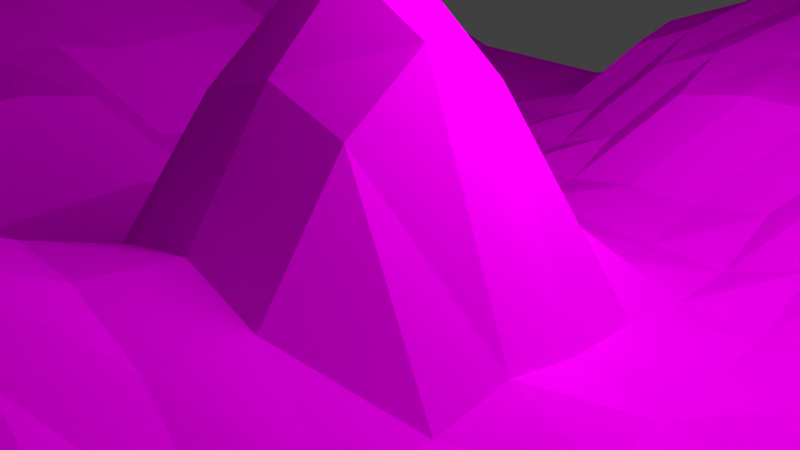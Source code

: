 # Source: landscape.blend  (saved by Blender 2.76.0; exported with 4.5.12 LTS)
import bpy
from mathutils import Matrix  # noqa: F401  (used for matrix-valued properties, if any)

bpy.ops.wm.read_factory_settings(use_empty=True)
scene = bpy.context.scene
scene.name = 'Scene'

# ---- collections
col_collection_1 = bpy.data.collections.new('Collection 1'); scene.collection.children.link(col_collection_1)

# ---- images (referenced by path relative to the original .blend; pixels are not part of the script)
import os
ASSET_DIR = os.environ.get("B2B_ASSET_DIR", "")  # directory of the original .blend (textures are referenced by path, not embedded)
HERE = os.path.dirname(os.path.abspath(__file__))  # packed textures are extracted next to this script under _unpacked/

def load_image(name, relpath, width, height, colorspace="sRGB"):
    """Load a texture the original file referenced (path relative to the .blend, or extracted next to this script)."""
    p = next((c for c in (os.path.join(HERE, relpath), os.path.join(ASSET_DIR, relpath)) if relpath and os.path.exists(c)), "")
    if p:
        img = bpy.data.images.load(p, check_existing=True)
        img.name = name
    else:  # same state as the original file: an image datablock whose file is absent (Cycles renders it pink)
        img = bpy.data.images.new(name, width, height)
        img.source = "FILE"
        img.filepath = "//" + (relpath or name)
    img.colorspace_settings.name = colorspace
    return img
img_felsen_jpg = load_image('felsen.jpg', 'felsen.jpg', 1024, 1024, 'sRGB')

# ---- materials (node trees are filled in below, after node groups)
mat_fels = bpy.data.materials.new('fels')
mat_fels.alpha_threshold = 0.0
mat_fels.roughness = 0.5

# ---- material node trees
mat_fels.use_nodes = True; mat_fels.node_tree.nodes.clear()
_N = mat_fels.node_tree.nodes; _L = mat_fels.node_tree.links
n0 = _N.new('ShaderNodeOutputMaterial'); n0.name = 'Material Output'; n0.location = (300, 300)
n1 = _N.new('ShaderNodeMixShader'); n1.name = 'Mix Shader'; n1.location = (20, 266)
n1.inputs[0].default_value = 1.0
n2 = _N.new('ShaderNodeBsdfDiffuse'); n2.name = 'Diffuse BSDF'; n2.location = (-249, 79)
n3 = _N.new('ShaderNodeBsdfAnisotropic'); n3.name = 'Glossy BSDF'; n3.location = (-249, 308)
n3.distribution = 'GGX'
n3.inputs[1].default_value = 0.4472
n4 = _N.new('ShaderNodeTexImage'); n4.name = 'Image Texture'; n4.location = (-526, 182)
n4.width = 140
n4.image = img_felsen_jpg
n5 = _N.new('ShaderNodeTexCoord'); n5.name = 'Texture Coordinate'; n5.location = (-706, 178)
_L.new(n1.outputs[0], n0.inputs[0])
_L.new(n2.outputs[0], n1.inputs[2])
_L.new(n3.outputs[0], n1.inputs[1])
_L.new(n4.outputs[0], n2.inputs[0])
_L.new(n5.outputs[2], n4.inputs[0])
n0.is_active_output = True

# ---- world
world_world = bpy.data.worlds.new('World'); scene.world = world_world
world_world.color = (0.05088, 0.05088, 0.05088)
world_world.use_sun_shadow = False
world_world.sun_shadow_jitter_overblur = 0.0
world_world.cycles.sampling_method = 'MANUAL'
world_world.cycles.sample_map_resolution = 256

# ---- cameras
cam_camera = bpy.data.cameras.new('Camera')
cam_camera.clip_end = 100.0
cam_camera.lens = 35.0
cam_camera.sensor_width = 32.0
cam_camera.sensor_height = 18.0
cam_camera.ortho_scale = 7.314
cam_camera.dof.focus_distance = 0.0

# ---- lights
light_lamp = bpy.data.lights.new('Lamp', 'AREA')
light_lamp.transmission_factor = 0.0
light_lamp.cutoff_distance = 30.0
light_lamp.energy = 314.2
light_lamp.shadow_buffer_clip_start = 1.001
light_lamp.shadow_soft_size = 5.0
light_lamp.shadow_maximum_resolution = 0.006
light_lamp.use_absolute_resolution = True
light_lamp.size = 5.0
light_lamp.size_y = 0.1
light_lamp.cycles.use_multiple_importance_sampling = False

# ---- meshes
me_grid = bpy.data.meshes.new('Grid')
me_grid.from_pydata([(-1.159, -1.159, 0.3272), (-0.9271, -1.17, 0.3272), (-0.6622, -1.17, 0.3272), (-0.3973, -1.17, 0.3272), (-0.1324, -1.17, 0.3272), (0.1324, -1.17, 0.3272), (0.3973, -1.17, 0.3272), (0.6622, -1.17, 0.2231), (0.9271, -1.17, 0.008389), (1.159, -1.159, -0.0304), (-1.17, -0.9271, 0.3272), (-0.9271, -0.9271, 0.3272), (-0.6622, -0.9271, 0.3116), (-0.3973, -0.9271, 0.3272), (-0.1324, -0.9271, 0.3272), (0.1324, -0.9271, 0.3272), (0.3973, -0.9271, 0.296), (0.6622, -0.9271, 0.1732), (0.9271, -0.9271, -0.0304), (1.17, -0.9271, -0.0304), (-1.17, -0.6622, 0.3272), (-0.9271, -0.6622, 0.3116), (-0.6622, -0.6622, 0.2023), (-0.3973, -0.6622, 0.1888), (-0.1324, -0.6622, 0.2335), (0.1324, -0.6622, 0.296), (0.3973, -0.6622, 0.1441), (0.6622, -0.6622, -0.001308), (0.9271, -0.6622, -0.0304), (1.17, -0.6622, -0.0304), (-1.17, -0.3973, 0.3272), (-0.9271, -0.3973, 0.3116), (-0.6622, -0.3973, 0.1732), (-0.3973, -0.3973, -0.0304), (-0.1324, -0.3973, 0.0496), (0.1324, -0.3973, 0.197), (0.3973, -0.3973, 0.02051), (0.6622, -0.3973, -0.0304), (0.9271, -0.3973, 0.02778), (1.17, -0.3973, 0.1635), (-1.17, -0.1324, 0.3272), (-0.9271, -0.1324, 0.3116), (-0.6622, -0.1324, 0.1441), (-0.3973, -0.1324, -0.0304), (-0.1323, -0.135, 0.03387), (0.138, -0.1512, 0.4901), (0.3975, -0.135, 0.03387), (0.6622, -0.1324, -0.0304), (0.9271, -0.1324, 0.1732), (1.17, -0.1324, 0.2023), (-1.17, 0.1324, 0.3272), (-0.9271, 0.1324, 0.3116), (-0.6622, 0.1324, -0.001308), (-0.3973, 0.1324, -0.0304), (-0.1279, 0.1289, 0.005581), (0.1599, 0.1086, 0.2134), (0.3975, 0.1299, -0.006128), (0.6622, 0.1324, -0.001308), (0.9271, 0.1324, 0.2179), (1.17, 0.1324, 0.3064), (-1.17, 0.3973, 0.3272), (-0.9271, 0.3973, 0.2335), (-0.6622, 0.3973, -0.001308), (-0.3973, 0.3973, -0.0304), (-0.1324, 0.3973, -0.0304), (0.1324, 0.3973, -0.0304), (0.3973, 0.3973, -0.0304), (0.6622, 0.3973, 0.1441), (0.9271, 0.3973, 0.296), (1.17, 0.3973, 0.3272), (-1.17, 0.6622, 0.3272), (-0.9271, 0.6622, 0.1888), (-0.6622, 0.6622, -0.0304), (-0.3973, 0.6622, -0.0304), (-0.1324, 0.6622, -0.0304), (0.1324, 0.6622, 0.1441), (0.3973, 0.6622, 0.1732), (0.6622, 0.6622, 0.2335), (0.9271, 0.6622, 0.3272), (1.17, 0.6622, 0.3272), (-1.17, 0.9271, 0.2231), (-0.9271, 0.9271, 0.1441), (-0.6622, 0.9271, -0.0304), (-0.3973, 0.9271, -0.0304), (-0.1324, 0.9271, 0.1441), (0.1324, 0.9271, 0.2335), (0.3973, 0.9271, 0.3116), (0.6622, 0.9271, 0.3272), (0.9271, 0.9271, 0.3272), (1.17, 0.9271, 0.3272), (-1.159, 1.159, 0.2023), (-0.9271, 1.17, 0.008389), (-0.6622, 1.17, -0.0304), (-0.3973, 1.17, -0.0304), (-0.1324, 1.17, 0.1635), (0.1324, 1.17, 0.3064), (0.3973, 1.17, 0.3272), (0.6622, 1.17, 0.3272), (0.9271, 1.17, 0.3272), (1.159, 1.159, 0.3272), (-1.17, -1.06, 0.3272), (-1.06, -1.17, 0.3272), (-0.9271, -1.06, 0.3272), (-1.06, -0.9271, 0.3272), (-0.7947, -1.17, 0.3272), (-0.6622, -1.06, 0.3272), (-0.7947, -0.9271, 0.3272), (-0.5298, -1.17, 0.3272), (-0.3973, -1.06, 0.3272), (-0.5298, -0.9271, 0.3116), (-0.2649, -1.17, 0.3272), (-0.1324, -1.06, 0.3272), (-0.2649, -0.9271, 0.3272), (3.549e-08, -1.17, 0.3272), (0.1324, -1.06, 0.3272), (3.549e-08, -0.9271, 0.3272), (0.2649, -1.17, 0.3272), (0.3973, -1.06, 0.3272), (0.2649, -0.9271, 0.3272), (0.5298, -1.17, 0.3064), (0.6622, -1.06, 0.2179), (0.5298, -0.9271, 0.2335), (0.7947, -1.17, 0.1635), (0.9271, -1.06, -0.001308), (0.7947, -0.9271, 0.02778), (1.06, -1.17, -0.0304), (1.17, -1.06, -0.0304), (1.06, -0.9271, -0.0304), (-1.17, -0.7947, 0.3272), (-0.9271, -0.7947, 0.3272), (-1.06, -0.6622, 0.3272), (-0.6622, -0.7947, 0.2335), (-0.7947, -0.6622, 0.2335), (-0.3973, -0.7947, 0.296), (-0.5298, -0.6622, 0.1732), (-0.1324, -0.7947, 0.3116), (-0.2649, -0.6622, 0.1888), (0.1324, -0.7947, 0.3272), (3.549e-08, -0.6622, 0.296), (0.3973, -0.7947, 0.2335), (0.2649, -0.6622, 0.2335), (0.6622, -0.7947, 0.1441), (0.5298, -0.6622, 0.02778), (0.9271, -0.7947, -0.0304), (0.7947, -0.6622, -0.0304), (1.17, -0.7947, -0.0304), (1.06, -0.6622, -0.0304), (-1.17, -0.5298, 0.3272), (-0.9271, -0.5298, 0.3116), (-1.06, -0.3973, 0.3272), (-0.6622, -0.5298, 0.1732), (-0.7947, -0.3973, 0.2179), (-0.3973, -0.5298, -0.001308), (-0.5298, -0.3973, -0.001308), (-0.1324, -0.5298, 0.1441), (-0.2649, -0.3973, -0.0304), (0.1324, -0.5298, 0.2179), (3.407e-08, -0.3973, 0.1643), (0.3973, -0.5298, 0.02778), (0.2649, -0.3973, 0.155), (0.6622, -0.5298, -0.0304), (0.5298, -0.3973, -0.0304), (0.9271, -0.5298, -0.0304), (0.7947, -0.3973, -0.0304), (1.17, -0.5298, 0.008389), (1.06, -0.3973, 0.1441), (-1.17, -0.2649, 0.3272), (-0.9271, -0.2649, 0.3116), (-1.06, -0.1324, 0.3272), (-0.6622, -0.2649, 0.1732), (-0.7947, -0.1324, 0.2179), (-0.3973, -0.2649, -0.0304), (-0.5298, -0.1324, -0.001308), (-0.1324, -0.2649, 0.02051), (-0.2649, -0.1324, -0.0304), (0.1326, -0.2674, 0.3764), (0.005347, -0.1487, 0.4331), (0.3973, -0.2649, 0.01687), (0.2658, -0.1477, 0.4214), (0.6622, -0.2649, -0.0304), (0.5298, -0.1324, -0.0304), (0.9271, -0.2649, 0.1441), (0.7947, -0.1324, -0.001308), (1.17, -0.2649, 0.2023), (1.06, -0.1324, 0.2023), (-1.17, 3.178e-08, 0.3272), (-0.9271, 3.178e-08, 0.3116), (-1.06, 0.1324, 0.3272), (-0.6622, 3.178e-08, 0.02778), (-0.7947, 0.1324, 0.1888), (-0.3973, 3.178e-08, -0.0304), (-0.5298, 0.1324, -0.0304), (-0.1279, -0.003548, 0.01285), (-0.2649, 0.1324, -0.0304), (0.16, -0.02637, 0.442), (0.02728, 0.1112, 0.1891), (0.3975, -0.00254, 0.001144), (0.2702, 0.1162, 0.1306), (0.6622, 3.178e-08, -0.0304), (0.5298, 0.1324, -0.0304), (0.9271, 3.178e-08, 0.1732), (0.7947, 0.1324, 0.1441), (1.17, 3.178e-08, 0.2231), (1.06, 0.1324, 0.296), (-1.17, 0.2649, 0.3272), (-0.9271, 0.2649, 0.296), (-1.06, 0.3973, 0.3116), (-0.6622, 0.2649, -0.001308), (-0.7947, 0.3973, 0.1732), (-0.3973, 0.2649, -0.0304), (-0.5298, 0.3973, -0.0304), (-0.1324, 0.2649, -0.0304), (-0.2649, 0.3973, -0.0304), (0.137, 0.2613, 0.005581), (3.549e-08, 0.3973, -0.0304), (0.3973, 0.2649, -0.0304), (0.2649, 0.3973, -0.0304), (0.6622, 0.2649, 0.02778), (0.5298, 0.3973, 0.02778), (0.9271, 0.2649, 0.2335), (0.7947, 0.3973, 0.2179), (1.17, 0.2649, 0.3272), (1.06, 0.3973, 0.3272), (-1.17, 0.5298, 0.3272), (-0.9271, 0.5298, 0.2179), (-1.06, 0.6622, 0.3116), (-0.6622, 0.5298, -0.001308), (-0.7947, 0.6622, 0.02778), (-0.3973, 0.5298, -0.0304), (-0.5298, 0.6622, -0.0304), (-0.1324, 0.5298, -0.0304), (-0.2649, 0.6622, -0.0304), (0.1324, 0.5298, -0.001308), (3.549e-08, 0.6622, 0.02778), (0.3973, 0.5298, 0.02778), (0.2649, 0.6622, 0.1732), (0.6622, 0.5298, 0.2023), (0.5298, 0.6622, 0.2023), (0.9271, 0.5298, 0.3116), (0.7947, 0.6622, 0.296), (1.17, 0.5298, 0.3272), (1.06, 0.6622, 0.3272), (-1.17, 0.7947, 0.3064), (-0.9271, 0.7947, 0.1888), (-1.06, 0.9271, 0.2179), (-0.6622, 0.7947, -0.0304), (-0.7947, 0.9271, -0.001308), (-0.3973, 0.7947, -0.0304), (-0.5298, 0.9271, -0.0304), (-0.1324, 0.7947, 0.02778), (-0.2649, 0.9271, -0.001308), (0.1324, 0.7947, 0.2023), (3.549e-08, 0.9271, 0.2023), (0.3973, 0.7947, 0.2179), (0.2649, 0.9271, 0.296), (0.6622, 0.7947, 0.296), (0.5298, 0.9271, 0.3116), (0.9271, 0.7947, 0.3272), (0.7947, 0.9271, 0.3272), (1.17, 0.7947, 0.3272), (1.06, 0.9271, 0.3272), (-1.17, 1.06, 0.2023), (-0.9271, 1.06, 0.02778), (-1.06, 1.17, 0.1635), (-0.6622, 1.06, -0.0304), (-0.7947, 1.17, -0.0304), (-0.3973, 1.06, -0.0304), (-0.5298, 1.17, -0.0304), (-0.1324, 1.06, 0.1732), (-0.2649, 1.17, 0.008389), (0.1324, 1.06, 0.296), (3.549e-08, 1.17, 0.2231), (0.3973, 1.06, 0.3272), (0.2649, 1.17, 0.3272), (0.6622, 1.06, 0.3272), (0.5298, 1.17, 0.3272), (0.9271, 1.06, 0.3272), (0.7947, 1.17, 0.3272), (1.17, 1.06, 0.3272), (1.06, 1.17, 0.3272), (1.06, 1.06, 0.3272), (0.7947, 1.06, 0.3272), (0.5298, 1.06, 0.3272), (0.2649, 1.06, 0.3272), (3.549e-08, 1.06, 0.2179), (-0.2649, 1.06, -0.001308), (-0.5298, 1.06, -0.0304), (-0.7947, 1.06, -0.0304), (-1.06, 1.06, 0.1732), (1.06, 0.7947, 0.3272), (0.7947, 0.7947, 0.3272), (0.5298, 0.7947, 0.2335), (0.2649, 0.7947, 0.2179), (3.549e-08, 0.7947, 0.1441), (-0.2649, 0.7947, -0.0304), (-0.5298, 0.7947, -0.0304), (-0.7947, 0.7947, -0.001308), (-1.06, 0.7947, 0.296), (1.06, 0.5298, 0.3272), (0.7947, 0.5298, 0.2335), (0.5298, 0.5298, 0.1441), (0.2649, 0.5298, -0.001308), (3.549e-08, 0.5298, -0.0304), (-0.2649, 0.5298, -0.0304), (-0.5298, 0.5298, -0.0304), (-0.7947, 0.5298, 0.1441), (-1.06, 0.5298, 0.3116), (1.06, 0.2649, 0.3116), (0.7947, 0.2649, 0.1732), (0.5298, 0.2649, -0.0304), (0.265, 0.2623, -0.006128), (0.004547, 0.2613, 0.005581), (-0.2649, 0.2649, -0.0304), (-0.5298, 0.2649, -0.0304), (-0.7947, 0.2649, 0.1888), (-1.06, 0.2649, 0.3272), (1.06, 3.178e-08, 0.2179), (0.7947, 3.178e-08, 0.02778), (0.5298, 3.178e-08, -0.0304), (0.2704, -0.01879, 0.3519), (0.02744, -0.02383, 0.4105), (-0.2649, 3.178e-08, -0.0304), (-0.5298, 3.178e-08, -0.0304), (-0.7947, 3.178e-08, 0.1888), (-1.06, 3.178e-08, 0.3272), (1.06, -0.2649, 0.2023), (0.7947, -0.2649, -0.001308), (0.5298, -0.2649, -0.0304), (0.265, -0.2674, 0.3364), (0.0001602, -0.2674, 0.3364), (-0.2649, -0.2649, -0.0304), (-0.5298, -0.2649, -0.001308), (-0.7947, -0.2649, 0.2179), (-1.06, -0.2649, 0.3272), (1.06, -0.5298, -0.001308), (0.7947, -0.5298, -0.0304), (0.5298, -0.5298, -0.0304), (0.2649, -0.5298, 0.1732), (3.549e-08, -0.5298, 0.2179), (-0.2649, -0.5298, 0.02778), (-0.5298, -0.5298, 0.02778), (-0.7947, -0.5298, 0.2179), (-1.06, -0.5298, 0.3272), (1.06, -0.7947, -0.0304), (0.7947, -0.7947, -0.001308), (0.5298, -0.7947, 0.1732), (0.2649, -0.7947, 0.296), (3.549e-08, -0.7947, 0.3272), (-0.2649, -0.7947, 0.3116), (-0.5298, -0.7947, 0.2335), (-0.7947, -0.7947, 0.296), (-1.06, -0.7947, 0.3272), (1.06, -1.06, -0.0304), (0.7947, -1.06, 0.1441), (0.5298, -1.06, 0.296), (0.2649, -1.06, 0.3272), (3.549e-08, -1.06, 0.3272), (-0.2649, -1.06, 0.3272), (-0.5298, -1.06, 0.3272), (-0.7947, -1.06, 0.3272), (-1.06, -1.06, 0.3272)], [], [(360, 102, 11, 103), (359, 105, 12, 106), (358, 108, 13, 109), (357, 111, 14, 112), (356, 114, 15, 115), (355, 117, 16, 118), (354, 120, 17, 121), (353, 123, 18, 124), (352, 126, 19, 127), (351, 129, 21, 130), (350, 131, 22, 132), (349, 133, 23, 134), (348, 135, 24, 136), (347, 137, 25, 138), (346, 139, 26, 140), (345, 141, 27, 142), (344, 143, 28, 144), (343, 145, 29, 146), (342, 148, 31, 149), (341, 150, 32, 151), (340, 152, 33, 153), (339, 154, 34, 155), (338, 156, 35, 157), (337, 158, 36, 159), (336, 160, 37, 161), (335, 162, 38, 163), (334, 164, 39, 165), (333, 167, 41, 168), (332, 169, 42, 170), (331, 171, 43, 172), (330, 173, 44, 174), (329, 175, 45, 176), (328, 177, 46, 178), (327, 179, 47, 180), (326, 181, 48, 182), (325, 183, 49, 184), (324, 186, 51, 187), (323, 188, 52, 189), (322, 190, 53, 191), (321, 192, 54, 193), (320, 194, 55, 195), (319, 196, 56, 197), (318, 198, 57, 199), (317, 200, 58, 201), (316, 202, 59, 203), (315, 205, 61, 206), (314, 207, 62, 208), (313, 209, 63, 210), (312, 211, 64, 212), (311, 213, 65, 214), (310, 215, 66, 216), (309, 217, 67, 218), (308, 219, 68, 220), (307, 221, 69, 222), (306, 224, 71, 225), (305, 226, 72, 227), (304, 228, 73, 229), (303, 230, 74, 231), (302, 232, 75, 233), (301, 234, 76, 235), (300, 236, 77, 237), (299, 238, 78, 239), (298, 240, 79, 241), (297, 243, 81, 244), (296, 245, 82, 246), (295, 247, 83, 248), (294, 249, 84, 250), (293, 251, 85, 252), (292, 253, 86, 254), (291, 255, 87, 256), (290, 257, 88, 258), (289, 259, 89, 260), (288, 262, 91, 263), (287, 264, 92, 265), (286, 266, 93, 267), (285, 268, 94, 269), (284, 270, 95, 271), (283, 272, 96, 273), (282, 274, 97, 275), (281, 276, 98, 277), (280, 278, 99, 279), (276, 280, 279, 98), (88, 260, 280, 276), (260, 89, 278, 280), (274, 281, 277, 97), (87, 258, 281, 274), (258, 88, 276, 281), (272, 282, 275, 96), (86, 256, 282, 272), (256, 87, 274, 282), (270, 283, 273, 95), (85, 254, 283, 270), (254, 86, 272, 283), (268, 284, 271, 94), (84, 252, 284, 268), (252, 85, 270, 284), (266, 285, 269, 93), (83, 250, 285, 266), (250, 84, 268, 285), (264, 286, 267, 92), (82, 248, 286, 264), (248, 83, 266, 286), (262, 287, 265, 91), (81, 246, 287, 262), (246, 82, 264, 287), (261, 288, 263, 90), (80, 244, 288, 261), (244, 81, 262, 288), (257, 289, 260, 88), (78, 241, 289, 257), (241, 79, 259, 289), (255, 290, 258, 87), (77, 239, 290, 255), (239, 78, 257, 290), (253, 291, 256, 86), (76, 237, 291, 253), (237, 77, 255, 291), (251, 292, 254, 85), (75, 235, 292, 251), (235, 76, 253, 292), (249, 293, 252, 84), (74, 233, 293, 249), (233, 75, 251, 293), (247, 294, 250, 83), (73, 231, 294, 247), (231, 74, 249, 294), (245, 295, 248, 82), (72, 229, 295, 245), (229, 73, 247, 295), (243, 296, 246, 81), (71, 227, 296, 243), (227, 72, 245, 296), (242, 297, 244, 80), (70, 225, 297, 242), (225, 71, 243, 297), (238, 298, 241, 78), (68, 222, 298, 238), (222, 69, 240, 298), (236, 299, 239, 77), (67, 220, 299, 236), (220, 68, 238, 299), (234, 300, 237, 76), (66, 218, 300, 234), (218, 67, 236, 300), (232, 301, 235, 75), (65, 216, 301, 232), (216, 66, 234, 301), (230, 302, 233, 74), (64, 214, 302, 230), (214, 65, 232, 302), (228, 303, 231, 73), (63, 212, 303, 228), (212, 64, 230, 303), (226, 304, 229, 72), (62, 210, 304, 226), (210, 63, 228, 304), (224, 305, 227, 71), (61, 208, 305, 224), (208, 62, 226, 305), (223, 306, 225, 70), (60, 206, 306, 223), (206, 61, 224, 306), (219, 307, 222, 68), (58, 203, 307, 219), (203, 59, 221, 307), (217, 308, 220, 67), (57, 201, 308, 217), (201, 58, 219, 308), (215, 309, 218, 66), (56, 199, 309, 215), (199, 57, 217, 309), (213, 310, 216, 65), (55, 197, 310, 213), (197, 56, 215, 310), (211, 311, 214, 64), (54, 195, 311, 211), (195, 55, 213, 311), (209, 312, 212, 63), (53, 193, 312, 209), (193, 54, 211, 312), (207, 313, 210, 62), (52, 191, 313, 207), (191, 53, 209, 313), (205, 314, 208, 61), (51, 189, 314, 205), (189, 52, 207, 314), (204, 315, 206, 60), (50, 187, 315, 204), (187, 51, 205, 315), (200, 316, 203, 58), (48, 184, 316, 200), (184, 49, 202, 316), (198, 317, 201, 57), (47, 182, 317, 198), (182, 48, 200, 317), (196, 318, 199, 56), (46, 180, 318, 196), (180, 47, 198, 318), (194, 319, 197, 55), (45, 178, 319, 194), (178, 46, 196, 319), (192, 320, 195, 54), (44, 176, 320, 192), (176, 45, 194, 320), (190, 321, 193, 53), (43, 174, 321, 190), (174, 44, 192, 321), (188, 322, 191, 52), (42, 172, 322, 188), (172, 43, 190, 322), (186, 323, 189, 51), (41, 170, 323, 186), (170, 42, 188, 323), (185, 324, 187, 50), (40, 168, 324, 185), (168, 41, 186, 324), (181, 325, 184, 48), (38, 165, 325, 181), (165, 39, 183, 325), (179, 326, 182, 47), (37, 163, 326, 179), (163, 38, 181, 326), (177, 327, 180, 46), (36, 161, 327, 177), (161, 37, 179, 327), (175, 328, 178, 45), (35, 159, 328, 175), (159, 36, 177, 328), (173, 329, 176, 44), (34, 157, 329, 173), (157, 35, 175, 329), (171, 330, 174, 43), (33, 155, 330, 171), (155, 34, 173, 330), (169, 331, 172, 42), (32, 153, 331, 169), (153, 33, 171, 331), (167, 332, 170, 41), (31, 151, 332, 167), (151, 32, 169, 332), (166, 333, 168, 40), (30, 149, 333, 166), (149, 31, 167, 333), (162, 334, 165, 38), (28, 146, 334, 162), (146, 29, 164, 334), (160, 335, 163, 37), (27, 144, 335, 160), (144, 28, 162, 335), (158, 336, 161, 36), (26, 142, 336, 158), (142, 27, 160, 336), (156, 337, 159, 35), (25, 140, 337, 156), (140, 26, 158, 337), (154, 338, 157, 34), (24, 138, 338, 154), (138, 25, 156, 338), (152, 339, 155, 33), (23, 136, 339, 152), (136, 24, 154, 339), (150, 340, 153, 32), (22, 134, 340, 150), (134, 23, 152, 340), (148, 341, 151, 31), (21, 132, 341, 148), (132, 22, 150, 341), (147, 342, 149, 30), (20, 130, 342, 147), (130, 21, 148, 342), (143, 343, 146, 28), (18, 127, 343, 143), (127, 19, 145, 343), (141, 344, 144, 27), (17, 124, 344, 141), (124, 18, 143, 344), (139, 345, 142, 26), (16, 121, 345, 139), (121, 17, 141, 345), (137, 346, 140, 25), (15, 118, 346, 137), (118, 16, 139, 346), (135, 347, 138, 24), (14, 115, 347, 135), (115, 15, 137, 347), (133, 348, 136, 23), (13, 112, 348, 133), (112, 14, 135, 348), (131, 349, 134, 22), (12, 109, 349, 131), (109, 13, 133, 349), (129, 350, 132, 21), (11, 106, 350, 129), (106, 12, 131, 350), (128, 351, 130, 20), (10, 103, 351, 128), (103, 11, 129, 351), (123, 352, 127, 18), (8, 125, 352, 123), (125, 9, 126, 352), (120, 353, 124, 17), (7, 122, 353, 120), (122, 8, 123, 353), (117, 354, 121, 16), (6, 119, 354, 117), (119, 7, 120, 354), (114, 355, 118, 15), (5, 116, 355, 114), (116, 6, 117, 355), (111, 356, 115, 14), (4, 113, 356, 111), (113, 5, 114, 356), (108, 357, 112, 13), (3, 110, 357, 108), (110, 4, 111, 357), (105, 358, 109, 12), (2, 107, 358, 105), (107, 3, 108, 358), (102, 359, 106, 11), (1, 104, 359, 102), (104, 2, 105, 359), (100, 360, 103, 10), (0, 101, 360, 100), (101, 1, 102, 360)])
_uv = me_grid.uv_layers.new(name='UVMap')
_uv.uv.foreach_set('vector', [0.05958, 0.05786, 0.09976, 0.05914, 0.09885, 0.113, 0.05849, 0.1114, 0.1401, 0.06002, 0.1807, 0.06014, 0.1811, 0.1155, 0.1396, 0.1143, 0.2211, 0.05888, 0.2613, 0.05645, 0.2634, 0.1094, 0.2227, 0.1135, 0.301, 0.05397, 0.3405, 0.05162, 0.3423, 0.1044, 0.3028, 0.1067, 0.38, 0.04932, 0.4194, 0.04723, 0.4209, 0.09958, 0.3817, 0.1018, 0.4588, 0.04547, 0.498, 0.04406, 0.5004, 0.09764, 0.4601, 0.09786, 0.5379, 0.04388, 0.5832, 0.04778, 0.5871, 0.1034, 0.5438, 0.1009, 0.628, 0.05177, 0.687, 0.06427, 0.6882, 0.12, 0.6449, 0.117, 0.7289, 0.06646, 0.7622, 0.06753, 0.7617, 0.1207, 0.7284, 0.1204, 0.05705, 0.165, 0.09757, 0.1672, 0.09598, 0.2221, 0.05505, 0.2186, 0.1394, 0.1703, 0.1836, 0.1782, 0.184, 0.2334, 0.1426, 0.2297, 0.2235, 0.177, 0.2657, 0.1629, 0.2652, 0.2287, 0.226, 0.2363, 0.3046, 0.1591, 0.344, 0.1577, 0.3442, 0.2192, 0.3038, 0.2296, 0.3837, 0.1538, 0.4224, 0.1514, 0.4243, 0.2041, 0.386, 0.2065, 0.4624, 0.1515, 0.5057, 0.1552, 0.5142, 0.2173, 0.4672, 0.2093, 0.5491, 0.1581, 0.5884, 0.1558, 0.6044, 0.2293, 0.5638, 0.2317, 0.645, 0.1729, 0.6875, 0.1741, 0.6877, 0.2291, 0.6463, 0.2295, 0.7283, 0.1741, 0.7617, 0.1737, 0.7625, 0.2267, 0.7289, 0.2285, 0.05218, 0.2718, 0.09218, 0.2761, 0.08862, 0.3288, 0.04902, 0.3244, 0.1407, 0.283, 0.1828, 0.2889, 0.1763, 0.3406, 0.1364, 0.3347, 0.2346, 0.3074, 0.2676, 0.3109, 0.2685, 0.3546, 0.2346, 0.3527, 0.3005, 0.3045, 0.344, 0.2811, 0.3373, 0.3439, 0.3013, 0.3525, 0.3874, 0.2678, 0.428, 0.2654, 0.4286, 0.3183, 0.3893, 0.3238, 0.4713, 0.268, 0.5278, 0.2815, 0.5285, 0.3318, 0.4675, 0.3201, 0.5678, 0.2854, 0.6061, 0.2845, 0.6056, 0.3376, 0.5667, 0.3355, 0.6466, 0.2844, 0.6879, 0.2845, 0.6909, 0.3446, 0.6461, 0.3392, 0.7307, 0.2852, 0.7651, 0.2821, 0.7748, 0.3633, 0.7416, 0.3632, 0.0459, 0.3769, 0.08536, 0.381, 0.08245, 0.4332, 0.043, 0.4294, 0.1328, 0.3859, 0.1723, 0.3901, 0.1741, 0.4406, 0.1304, 0.4376, 0.2324, 0.3992, 0.2689, 0.4001, 0.2697, 0.449, 0.2302, 0.4493, 0.3043, 0.3975, 0.34, 0.3915, 0.3473, 0.44, 0.3077, 0.4464, 0.3953, 0.3712, 0.43, 0.3666, 0.4311, 0.4114, 0.3979, 0.4176, 0.4649, 0.3684, 0.5244, 0.3816, 0.5178, 0.4344, 0.4648, 0.415, 0.5638, 0.3871, 0.6034, 0.3911, 0.5997, 0.4439, 0.5598, 0.4397, 0.6453, 0.3957, 0.7031, 0.4124, 0.7027, 0.4649, 0.6396, 0.449, 0.744, 0.4181, 0.7759, 0.4182, 0.7749, 0.4702, 0.7424, 0.4692, 0.04037, 0.4818, 0.0797, 0.4852, 0.077, 0.5365, 0.03815, 0.534, 0.1331, 0.4911, 0.1924, 0.5011, 0.1952, 0.5515, 0.1292, 0.5429, 0.2331, 0.5016, 0.2712, 0.5001, 0.2722, 0.5517, 0.2336, 0.5522, 0.31, 0.4979, 0.3499, 0.4948, 0.3516, 0.5488, 0.3115, 0.5505, 0.3919, 0.4903, 0.4326, 0.4913, 0.4334, 0.5461, 0.3924, 0.5469, 0.4736, 0.4878, 0.5162, 0.4908, 0.5149, 0.5454, 0.474, 0.5448, 0.557, 0.4936, 0.5968, 0.4966, 0.5963, 0.5509, 0.5552, 0.5473, 0.6391, 0.5022, 0.6974, 0.5178, 0.6986, 0.5751, 0.6537, 0.5679, 0.7407, 0.5228, 0.7743, 0.523, 0.776, 0.5856, 0.7435, 0.5841, 0.0368, 0.5863, 0.07657, 0.5878, 0.08307, 0.6441, 0.03676, 0.64, 0.1256, 0.5944, 0.1934, 0.6019, 0.1911, 0.6543, 0.1259, 0.6465, 0.2331, 0.6037, 0.2725, 0.6041, 0.2722, 0.6573, 0.2321, 0.6565, 0.3123, 0.6037, 0.3526, 0.6027, 0.3532, 0.6569, 0.3126, 0.6574, 0.3933, 0.6015, 0.4342, 0.6003, 0.4353, 0.6547, 0.3942, 0.6561, 0.4744, 0.599, 0.5143, 0.5986, 0.5144, 0.6506, 0.4754, 0.6521, 0.5534, 0.5997, 0.5952, 0.6047, 0.6079, 0.6721, 0.5566, 0.6561, 0.6521, 0.6225, 0.6959, 0.6285, 0.6999, 0.6866, 0.6536, 0.6794, 0.7416, 0.6364, 0.7749, 0.6386, 0.7733, 0.6914, 0.7404, 0.6897, 0.03472, 0.6934, 0.08344, 0.6973, 0.08627, 0.7516, 0.03287, 0.7454, 0.1285, 0.6997, 0.1882, 0.7089, 0.1902, 0.765, 0.1473, 0.7633, 0.2309, 0.7105, 0.2718, 0.7113, 0.2715, 0.7659, 0.2306, 0.7653, 0.3126, 0.7116, 0.3536, 0.7115, 0.3536, 0.7662, 0.3126, 0.7663, 0.3948, 0.7111, 0.4376, 0.7113, 0.4488, 0.7893, 0.3982, 0.7709, 0.4778, 0.7052, 0.5173, 0.7061, 0.528, 0.783, 0.4884, 0.7896, 0.5671, 0.7251, 0.611, 0.7305, 0.6115, 0.7859, 0.5698, 0.7838, 0.6521, 0.7333, 0.6983, 0.7404, 0.6974, 0.7946, 0.656, 0.7921, 0.7387, 0.7426, 0.7719, 0.7441, 0.7708, 0.797, 0.7376, 0.7959, 0.03315, 0.7963, 0.08158, 0.8041, 0.08621, 0.859, 0.04023, 0.8562, 0.1492, 0.8164, 0.1895, 0.8184, 0.188, 0.8721, 0.1458, 0.87, 0.2299, 0.8196, 0.2709, 0.8208, 0.2698, 0.8759, 0.2287, 0.8738, 0.3124, 0.8216, 0.3574, 0.8257, 0.3717, 0.893, 0.3127, 0.8792, 0.4097, 0.8405, 0.4523, 0.8453, 0.4537, 0.8986, 0.4137, 0.8971, 0.4918, 0.8442, 0.531, 0.8394, 0.5352, 0.9035, 0.4963, 0.9041, 0.571, 0.8388, 0.615, 0.8454, 0.6157, 0.9007, 0.575, 0.9006, 0.6564, 0.8474, 0.6966, 0.8482, 0.6961, 0.9017, 0.656, 0.9011, 0.7367, 0.8492, 0.7699, 0.85, 0.7693, 0.9031, 0.736, 0.9024, 0.0451, 0.9142, 0.1046, 0.9237, 0.1057, 0.9683, 0.04457, 0.9596, 0.1473, 0.9254, 0.1871, 0.9261, 0.1863, 0.9702, 0.1468, 0.9692, 0.2272, 0.9277, 0.2674, 0.9302, 0.2654, 0.9746, 0.2259, 0.972, 0.3083, 0.934, 0.3725, 0.9455, 0.3675, 0.9882, 0.3067, 0.9786, 0.4131, 0.9496, 0.4581, 0.9554, 0.4576, 0.999, 0.4108, 0.9937, 0.4976, 0.9567, 0.5364, 0.9558, 0.5369, 0.9994, 0.4976, 0.9999, 0.5758, 0.9546, 0.6157, 0.9543, 0.6157, 0.9985, 0.5762, 0.9987, 0.6557, 0.9545, 0.6956, 0.955, 0.6953, 0.9992, 0.6555, 0.9987, 0.7355, 0.9556, 0.7687, 0.9562, 0.765, 0.996, 0.7351, 0.9999, 0.6956, 0.955, 0.7355, 0.9556, 0.7351, 0.9999, 0.6953, 0.9992, 0.6961, 0.9017, 0.736, 0.9024, 0.7355, 0.9556, 0.6956, 0.955, 0.736, 0.9024, 0.7693, 0.9031, 0.7687, 0.9562, 0.7355, 0.9556, 0.6157, 0.9543, 0.6557, 0.9545, 0.6555, 0.9987, 0.6157, 0.9985, 0.6157, 0.9007, 0.656, 0.9011, 0.6557, 0.9545, 0.6157, 0.9543, 0.656, 0.9011, 0.6961, 0.9017, 0.6956, 0.955, 0.6557, 0.9545, 0.5364, 0.9558, 0.5758, 0.9546, 0.5762, 0.9987, 0.5369, 0.9994, 0.5352, 0.9035, 0.575, 0.9006, 0.5758, 0.9546, 0.5364, 0.9558, 0.575, 0.9006, 0.6157, 0.9007, 0.6157, 0.9543, 0.5758, 0.9546, 0.4581, 0.9554, 0.4976, 0.9567, 0.4976, 0.9999, 0.4576, 0.999, 0.4537, 0.8986, 0.4963, 0.9041, 0.4976, 0.9567, 0.4581, 0.9554, 0.4963, 0.9041, 0.5352, 0.9035, 0.5364, 0.9558, 0.4976, 0.9567, 0.3725, 0.9455, 0.4131, 0.9496, 0.4108, 0.9937, 0.3675, 0.9882, 0.3717, 0.893, 0.4137, 0.8971, 0.4131, 0.9496, 0.3725, 0.9455, 0.4137, 0.8971, 0.4537, 0.8986, 0.4581, 0.9554, 0.4131, 0.9496, 0.2674, 0.9302, 0.3083, 0.934, 0.3067, 0.9786, 0.2654, 0.9746, 0.2698, 0.8759, 0.3127, 0.8792, 0.3083, 0.934, 0.2674, 0.9302, 0.3127, 0.8792, 0.3717, 0.893, 0.3725, 0.9455, 0.3083, 0.934, 0.1871, 0.9261, 0.2272, 0.9277, 0.2259, 0.972, 0.1863, 0.9702, 0.188, 0.8721, 0.2287, 0.8738, 0.2272, 0.9277, 0.1871, 0.9261, 0.2287, 0.8738, 0.2698, 0.8759, 0.2674, 0.9302, 0.2272, 0.9277, 0.1046, 0.9237, 0.1473, 0.9254, 0.1468, 0.9692, 0.1057, 0.9683, 0.08621, 0.859, 0.1458, 0.87, 0.1473, 0.9254, 0.1046, 0.9237, 0.1458, 0.87, 0.188, 0.8721, 0.1871, 0.9261, 0.1473, 0.9254, 0.01003, 0.9146, 0.0451, 0.9142, 0.04457, 0.9596, 0.01294, 0.9541, 0.006294, 0.8606, 0.04023, 0.8562, 0.0451, 0.9142, 0.01003, 0.9146, 0.04023, 0.8562, 0.08621, 0.859, 0.1046, 0.9237, 0.0451, 0.9142, 0.6966, 0.8482, 0.7367, 0.8492, 0.736, 0.9024, 0.6961, 0.9017, 0.6974, 0.7946, 0.7376, 0.7959, 0.7367, 0.8492, 0.6966, 0.8482, 0.7376, 0.7959, 0.7708, 0.797, 0.7699, 0.85, 0.7367, 0.8492, 0.615, 0.8454, 0.6564, 0.8474, 0.656, 0.9011, 0.6157, 0.9007, 0.6115, 0.7859, 0.656, 0.7921, 0.6564, 0.8474, 0.615, 0.8454, 0.656, 0.7921, 0.6974, 0.7946, 0.6966, 0.8482, 0.6564, 0.8474, 0.531, 0.8394, 0.571, 0.8388, 0.575, 0.9006, 0.5352, 0.9035, 0.528, 0.783, 0.5698, 0.7838, 0.571, 0.8388, 0.531, 0.8394, 0.5698, 0.7838, 0.6115, 0.7859, 0.615, 0.8454, 0.571, 0.8388, 0.4523, 0.8453, 0.4918, 0.8442, 0.4963, 0.9041, 0.4537, 0.8986, 0.4488, 0.7893, 0.4884, 0.7896, 0.4918, 0.8442, 0.4523, 0.8453, 0.4884, 0.7896, 0.528, 0.783, 0.531, 0.8394, 0.4918, 0.8442, 0.3574, 0.8257, 0.4097, 0.8405, 0.4137, 0.8971, 0.3717, 0.893, 0.3536, 0.7662, 0.3982, 0.7709, 0.4097, 0.8405, 0.3574, 0.8257, 0.3982, 0.7709, 0.4488, 0.7893, 0.4523, 0.8453, 0.4097, 0.8405, 0.2709, 0.8208, 0.3124, 0.8216, 0.3127, 0.8792, 0.2698, 0.8759, 0.2715, 0.7659, 0.3126, 0.7663, 0.3124, 0.8216, 0.2709, 0.8208, 0.3126, 0.7663, 0.3536, 0.7662, 0.3574, 0.8257, 0.3124, 0.8216, 0.1895, 0.8184, 0.2299, 0.8196, 0.2287, 0.8738, 0.188, 0.8721, 0.1902, 0.765, 0.2306, 0.7653, 0.2299, 0.8196, 0.1895, 0.8184, 0.2306, 0.7653, 0.2715, 0.7659, 0.2709, 0.8208, 0.2299, 0.8196, 0.08158, 0.8041, 0.1492, 0.8164, 0.1458, 0.87, 0.08621, 0.859, 0.08627, 0.7516, 0.1473, 0.7633, 0.1492, 0.8164, 0.08158, 0.8041, 0.1473, 0.7633, 0.1902, 0.765, 0.1895, 0.8184, 0.1492, 0.8164, 0.0006486, 0.7976, 0.03315, 0.7963, 0.04023, 0.8562, 0.006294, 0.8606, 8.808e-05, 0.7443, 0.03287, 0.7454, 0.03315, 0.7963, 0.0006486, 0.7976, 0.03287, 0.7454, 0.08627, 0.7516, 0.08158, 0.8041, 0.03315, 0.7963, 0.6983, 0.7404, 0.7387, 0.7426, 0.7376, 0.7959, 0.6974, 0.7946, 0.6999, 0.6866, 0.7404, 0.6897, 0.7387, 0.7426, 0.6983, 0.7404, 0.7404, 0.6897, 0.7733, 0.6914, 0.7719, 0.7441, 0.7387, 0.7426, 0.611, 0.7305, 0.6521, 0.7333, 0.656, 0.7921, 0.6115, 0.7859, 0.6079, 0.6721, 0.6536, 0.6794, 0.6521, 0.7333, 0.611, 0.7305, 0.6536, 0.6794, 0.6999, 0.6866, 0.6983, 0.7404, 0.6521, 0.7333, 0.5173, 0.7061, 0.5671, 0.7251, 0.5698, 0.7838, 0.528, 0.783, 0.5144, 0.6506, 0.5566, 0.6561, 0.5671, 0.7251, 0.5173, 0.7061, 0.5566, 0.6561, 0.6079, 0.6721, 0.611, 0.7305, 0.5671, 0.7251, 0.4376, 0.7113, 0.4778, 0.7052, 0.4884, 0.7896, 0.4488, 0.7893, 0.4353, 0.6547, 0.4754, 0.6521, 0.4778, 0.7052, 0.4376, 0.7113, 0.4754, 0.6521, 0.5144, 0.6506, 0.5173, 0.7061, 0.4778, 0.7052, 0.3536, 0.7115, 0.3948, 0.7111, 0.3982, 0.7709, 0.3536, 0.7662, 0.3532, 0.6569, 0.3942, 0.6561, 0.3948, 0.7111, 0.3536, 0.7115, 0.3942, 0.6561, 0.4353, 0.6547, 0.4376, 0.7113, 0.3948, 0.7111, 0.2718, 0.7113, 0.3126, 0.7116, 0.3126, 0.7663, 0.2715, 0.7659, 0.2722, 0.6573, 0.3126, 0.6574, 0.3126, 0.7116, 0.2718, 0.7113, 0.3126, 0.6574, 0.3532, 0.6569, 0.3536, 0.7115, 0.3126, 0.7116, 0.1882, 0.7089, 0.2309, 0.7105, 0.2306, 0.7653, 0.1902, 0.765, 0.1911, 0.6543, 0.2321, 0.6565, 0.2309, 0.7105, 0.1882, 0.7089, 0.2321, 0.6565, 0.2722, 0.6573, 0.2718, 0.7113, 0.2309, 0.7105, 0.08344, 0.6973, 0.1285, 0.6997, 0.1473, 0.7633, 0.08627, 0.7516, 0.08307, 0.6441, 0.1259, 0.6465, 0.1285, 0.6997, 0.08344, 0.6973, 0.1259, 0.6465, 0.1911, 0.6543, 0.1882, 0.7089, 0.1285, 0.6997, 0.001493, 0.6917, 0.03472, 0.6934, 0.03287, 0.7454, 8.808e-05, 0.7443, 0.002936, 0.6387, 0.03676, 0.64, 0.03472, 0.6934, 0.001493, 0.6917, 0.03676, 0.64, 0.08307, 0.6441, 0.08344, 0.6973, 0.03472, 0.6934, 0.6959, 0.6285, 0.7416, 0.6364, 0.7404, 0.6897, 0.6999, 0.6866, 0.6986, 0.5751, 0.7435, 0.5841, 0.7416, 0.6364, 0.6959, 0.6285, 0.7435, 0.5841, 0.776, 0.5856, 0.7749, 0.6386, 0.7416, 0.6364, 0.5952, 0.6047, 0.6521, 0.6225, 0.6536, 0.6794, 0.6079, 0.6721, 0.5963, 0.5509, 0.6537, 0.5679, 0.6521, 0.6225, 0.5952, 0.6047, 0.6537, 0.5679, 0.6986, 0.5751, 0.6959, 0.6285, 0.6521, 0.6225, 0.5143, 0.5986, 0.5534, 0.5997, 0.5566, 0.6561, 0.5144, 0.6506, 0.5149, 0.5454, 0.5552, 0.5473, 0.5534, 0.5997, 0.5143, 0.5986, 0.5552, 0.5473, 0.5963, 0.5509, 0.5952, 0.6047, 0.5534, 0.5997, 0.4342, 0.6003, 0.4744, 0.599, 0.4754, 0.6521, 0.4353, 0.6547, 0.4334, 0.5461, 0.474, 0.5448, 0.4744, 0.599, 0.4342, 0.6003, 0.474, 0.5448, 0.5149, 0.5454, 0.5143, 0.5986, 0.4744, 0.599, 0.3526, 0.6027, 0.3933, 0.6015, 0.3942, 0.6561, 0.3532, 0.6569, 0.3516, 0.5488, 0.3924, 0.5469, 0.3933, 0.6015, 0.3526, 0.6027, 0.3924, 0.5469, 0.4334, 0.5461, 0.4342, 0.6003, 0.3933, 0.6015, 0.2725, 0.6041, 0.3123, 0.6037, 0.3126, 0.6574, 0.2722, 0.6573, 0.2722, 0.5517, 0.3115, 0.5505, 0.3123, 0.6037, 0.2725, 0.6041, 0.3115, 0.5505, 0.3516, 0.5488, 0.3526, 0.6027, 0.3123, 0.6037, 0.1934, 0.6019, 0.2331, 0.6037, 0.2321, 0.6565, 0.1911, 0.6543, 0.1952, 0.5515, 0.2336, 0.5522, 0.2331, 0.6037, 0.1934, 0.6019, 0.2336, 0.5522, 0.2722, 0.5517, 0.2725, 0.6041, 0.2331, 0.6037, 0.07657, 0.5878, 0.1256, 0.5944, 0.1259, 0.6465, 0.08307, 0.6441, 0.077, 0.5365, 0.1292, 0.5429, 0.1256, 0.5944, 0.07657, 0.5878, 0.1292, 0.5429, 0.1952, 0.5515, 0.1934, 0.6019, 0.1256, 0.5944, 0.003718, 0.5851, 0.0368, 0.5863, 0.03676, 0.64, 0.002936, 0.6387, 0.005267, 0.532, 0.03815, 0.534, 0.0368, 0.5863, 0.003718, 0.5851, 0.03815, 0.534, 0.077, 0.5365, 0.07657, 0.5878, 0.0368, 0.5863, 0.6974, 0.5178, 0.7407, 0.5228, 0.7435, 0.5841, 0.6986, 0.5751, 0.7027, 0.4649, 0.7424, 0.4692, 0.7407, 0.5228, 0.6974, 0.5178, 0.7424, 0.4692, 0.7749, 0.4702, 0.7743, 0.523, 0.7407, 0.5228, 0.5968, 0.4966, 0.6391, 0.5022, 0.6537, 0.5679, 0.5963, 0.5509, 0.5997, 0.4439, 0.6396, 0.449, 0.6391, 0.5022, 0.5968, 0.4966, 0.6396, 0.449, 0.7027, 0.4649, 0.6974, 0.5178, 0.6391, 0.5022, 0.5162, 0.4908, 0.557, 0.4936, 0.5552, 0.5473, 0.5149, 0.5454, 0.5178, 0.4344, 0.5598, 0.4397, 0.557, 0.4936, 0.5162, 0.4908, 0.5598, 0.4397, 0.5997, 0.4439, 0.5968, 0.4966, 0.557, 0.4936, 0.4326, 0.4913, 0.4736, 0.4878, 0.474, 0.5448, 0.4334, 0.5461, 0.4311, 0.4114, 0.4648, 0.415, 0.4736, 0.4878, 0.4326, 0.4913, 0.4648, 0.415, 0.5178, 0.4344, 0.5162, 0.4908, 0.4736, 0.4878, 0.3499, 0.4948, 0.3919, 0.4903, 0.3924, 0.5469, 0.3516, 0.5488, 0.3473, 0.44, 0.3979, 0.4176, 0.3919, 0.4903, 0.3499, 0.4948, 0.3979, 0.4176, 0.4311, 0.4114, 0.4326, 0.4913, 0.3919, 0.4903, 0.2712, 0.5001, 0.31, 0.4979, 0.3115, 0.5505, 0.2722, 0.5517, 0.2697, 0.449, 0.3077, 0.4464, 0.31, 0.4979, 0.2712, 0.5001, 0.3077, 0.4464, 0.3473, 0.44, 0.3499, 0.4948, 0.31, 0.4979, 0.1924, 0.5011, 0.2331, 0.5016, 0.2336, 0.5522, 0.1952, 0.5515, 0.1741, 0.4406, 0.2302, 0.4493, 0.2331, 0.5016, 0.1924, 0.5011, 0.2302, 0.4493, 0.2697, 0.449, 0.2712, 0.5001, 0.2331, 0.5016, 0.0797, 0.4852, 0.1331, 0.4911, 0.1292, 0.5429, 0.077, 0.5365, 0.08245, 0.4332, 0.1304, 0.4376, 0.1331, 0.4911, 0.0797, 0.4852, 0.1304, 0.4376, 0.1741, 0.4406, 0.1924, 0.5011, 0.1331, 0.4911, 0.007499, 0.4791, 0.04037, 0.4818, 0.03815, 0.534, 0.005267, 0.532, 0.01013, 0.4263, 0.043, 0.4294, 0.04037, 0.4818, 0.007499, 0.4791, 0.043, 0.4294, 0.08245, 0.4332, 0.0797, 0.4852, 0.04037, 0.4818, 0.7031, 0.4124, 0.744, 0.4181, 0.7424, 0.4692, 0.7027, 0.4649, 0.6909, 0.3446, 0.7416, 0.3632, 0.744, 0.4181, 0.7031, 0.4124, 0.7416, 0.3632, 0.7748, 0.3633, 0.7759, 0.4182, 0.744, 0.4181, 0.6034, 0.3911, 0.6453, 0.3957, 0.6396, 0.449, 0.5997, 0.4439, 0.6056, 0.3376, 0.6461, 0.3392, 0.6453, 0.3957, 0.6034, 0.3911, 0.6461, 0.3392, 0.6909, 0.3446, 0.7031, 0.4124, 0.6453, 0.3957, 0.5244, 0.3816, 0.5638, 0.3871, 0.5598, 0.4397, 0.5178, 0.4344, 0.5285, 0.3318, 0.5667, 0.3355, 0.5638, 0.3871, 0.5244, 0.3816, 0.5667, 0.3355, 0.6056, 0.3376, 0.6034, 0.3911, 0.5638, 0.3871, 0.43, 0.3666, 0.4649, 0.3684, 0.4648, 0.415, 0.4311, 0.4114, 0.4286, 0.3183, 0.4675, 0.3201, 0.4649, 0.3684, 0.43, 0.3666, 0.4675, 0.3201, 0.5285, 0.3318, 0.5244, 0.3816, 0.4649, 0.3684, 0.34, 0.3915, 0.3953, 0.3712, 0.3979, 0.4176, 0.3473, 0.44, 0.3373, 0.3439, 0.3893, 0.3238, 0.3953, 0.3712, 0.34, 0.3915, 0.3893, 0.3238, 0.4286, 0.3183, 0.43, 0.3666, 0.3953, 0.3712, 0.2689, 0.4001, 0.3043, 0.3975, 0.3077, 0.4464, 0.2697, 0.449, 0.2685, 0.3546, 0.3013, 0.3525, 0.3043, 0.3975, 0.2689, 0.4001, 0.3013, 0.3525, 0.3373, 0.3439, 0.34, 0.3915, 0.3043, 0.3975, 0.1723, 0.3901, 0.2324, 0.3992, 0.2302, 0.4493, 0.1741, 0.4406, 0.1763, 0.3406, 0.2346, 0.3527, 0.2324, 0.3992, 0.1723, 0.3901, 0.2346, 0.3527, 0.2685, 0.3546, 0.2689, 0.4001, 0.2324, 0.3992, 0.08536, 0.381, 0.1328, 0.3859, 0.1304, 0.4376, 0.08245, 0.4332, 0.08862, 0.3288, 0.1364, 0.3347, 0.1328, 0.3859, 0.08536, 0.381, 0.1364, 0.3347, 0.1763, 0.3406, 0.1723, 0.3901, 0.1328, 0.3859, 0.01307, 0.3736, 0.0459, 0.3769, 0.043, 0.4294, 0.01013, 0.4263, 0.01619, 0.321, 0.04902, 0.3244, 0.0459, 0.3769, 0.01307, 0.3736, 0.04902, 0.3244, 0.08862, 0.3288, 0.08536, 0.381, 0.0459, 0.3769, 0.6879, 0.2845, 0.7307, 0.2852, 0.7416, 0.3632, 0.6909, 0.3446, 0.6877, 0.2291, 0.7289, 0.2285, 0.7307, 0.2852, 0.6879, 0.2845, 0.7289, 0.2285, 0.7625, 0.2267, 0.7651, 0.2821, 0.7307, 0.2852, 0.6061, 0.2845, 0.6466, 0.2844, 0.6461, 0.3392, 0.6056, 0.3376, 0.6044, 0.2293, 0.6463, 0.2295, 0.6466, 0.2844, 0.6061, 0.2845, 0.6463, 0.2295, 0.6877, 0.2291, 0.6879, 0.2845, 0.6466, 0.2844, 0.5278, 0.2815, 0.5678, 0.2854, 0.5667, 0.3355, 0.5285, 0.3318, 0.5142, 0.2173, 0.5638, 0.2317, 0.5678, 0.2854, 0.5278, 0.2815, 0.5638, 0.2317, 0.6044, 0.2293, 0.6061, 0.2845, 0.5678, 0.2854, 0.428, 0.2654, 0.4713, 0.268, 0.4675, 0.3201, 0.4286, 0.3183, 0.4243, 0.2041, 0.4672, 0.2093, 0.4713, 0.268, 0.428, 0.2654, 0.4672, 0.2093, 0.5142, 0.2173, 0.5278, 0.2815, 0.4713, 0.268, 0.344, 0.2811, 0.3874, 0.2678, 0.3893, 0.3238, 0.3373, 0.3439, 0.3442, 0.2192, 0.386, 0.2065, 0.3874, 0.2678, 0.344, 0.2811, 0.386, 0.2065, 0.4243, 0.2041, 0.428, 0.2654, 0.3874, 0.2678, 0.2676, 0.3109, 0.3005, 0.3045, 0.3013, 0.3525, 0.2685, 0.3546, 0.2652, 0.2287, 0.3038, 0.2296, 0.3005, 0.3045, 0.2676, 0.3109, 0.3038, 0.2296, 0.3442, 0.2192, 0.344, 0.2811, 0.3005, 0.3045, 0.1828, 0.2889, 0.2346, 0.3074, 0.2346, 0.3527, 0.1763, 0.3406, 0.184, 0.2334, 0.226, 0.2363, 0.2346, 0.3074, 0.1828, 0.2889, 0.226, 0.2363, 0.2652, 0.2287, 0.2676, 0.3109, 0.2346, 0.3074, 0.09218, 0.2761, 0.1407, 0.283, 0.1364, 0.3347, 0.08862, 0.3288, 0.09598, 0.2221, 0.1426, 0.2297, 0.1407, 0.283, 0.09218, 0.2761, 0.1426, 0.2297, 0.184, 0.2334, 0.1828, 0.2889, 0.1407, 0.283, 0.01923, 0.2686, 0.05218, 0.2718, 0.04902, 0.3244, 0.01619, 0.321, 0.02184, 0.216, 0.05505, 0.2186, 0.05218, 0.2718, 0.01923, 0.2686, 0.05505, 0.2186, 0.09598, 0.2221, 0.09218, 0.2761, 0.05218, 0.2718, 0.6875, 0.1741, 0.7283, 0.1741, 0.7289, 0.2285, 0.6877, 0.2291, 0.6882, 0.12, 0.7284, 0.1204, 0.7283, 0.1741, 0.6875, 0.1741, 0.7284, 0.1204, 0.7617, 0.1207, 0.7617, 0.1737, 0.7283, 0.1741, 0.5884, 0.1558, 0.645, 0.1729, 0.6463, 0.2295, 0.6044, 0.2293, 0.5871, 0.1034, 0.6449, 0.117, 0.645, 0.1729, 0.5884, 0.1558, 0.6449, 0.117, 0.6882, 0.12, 0.6875, 0.1741, 0.645, 0.1729, 0.5057, 0.1552, 0.5491, 0.1581, 0.5638, 0.2317, 0.5142, 0.2173, 0.5004, 0.09764, 0.5438, 0.1009, 0.5491, 0.1581, 0.5057, 0.1552, 0.5438, 0.1009, 0.5871, 0.1034, 0.5884, 0.1558, 0.5491, 0.1581, 0.4224, 0.1514, 0.4624, 0.1515, 0.4672, 0.2093, 0.4243, 0.2041, 0.4209, 0.09958, 0.4601, 0.09786, 0.4624, 0.1515, 0.4224, 0.1514, 0.4601, 0.09786, 0.5004, 0.09764, 0.5057, 0.1552, 0.4624, 0.1515, 0.344, 0.1577, 0.3837, 0.1538, 0.386, 0.2065, 0.3442, 0.2192, 0.3423, 0.1044, 0.3817, 0.1018, 0.3837, 0.1538, 0.344, 0.1577, 0.3817, 0.1018, 0.4209, 0.09958, 0.4224, 0.1514, 0.3837, 0.1538, 0.2657, 0.1629, 0.3046, 0.1591, 0.3038, 0.2296, 0.2652, 0.2287, 0.2634, 0.1094, 0.3028, 0.1067, 0.3046, 0.1591, 0.2657, 0.1629, 0.3028, 0.1067, 0.3423, 0.1044, 0.344, 0.1577, 0.3046, 0.1591, 0.1836, 0.1782, 0.2235, 0.177, 0.226, 0.2363, 0.184, 0.2334, 0.1811, 0.1155, 0.2227, 0.1135, 0.2235, 0.177, 0.1836, 0.1782, 0.2227, 0.1135, 0.2634, 0.1094, 0.2657, 0.1629, 0.2235, 0.177, 0.09757, 0.1672, 0.1394, 0.1703, 0.1426, 0.2297, 0.09598, 0.2221, 0.09885, 0.113, 0.1396, 0.1143, 0.1394, 0.1703, 0.09757, 0.1672, 0.1396, 0.1143, 0.1811, 0.1155, 0.1836, 0.1782, 0.1394, 0.1703, 0.02373, 0.1631, 0.05705, 0.165, 0.05505, 0.2186, 0.02184, 0.216, 0.02512, 0.11, 0.05849, 0.1114, 0.05705, 0.165, 0.02373, 0.1631, 0.05849, 0.1114, 0.09885, 0.113, 0.09757, 0.1672, 0.05705, 0.165, 0.687, 0.06427, 0.7289, 0.06646, 0.7284, 0.1204, 0.6882, 0.12, 0.689, 0.01887, 0.7303, 0.02218, 0.7289, 0.06646, 0.687, 0.06427, 0.7303, 0.02218, 0.7598, 0.02791, 0.7622, 0.06753, 0.7289, 0.06646, 0.5832, 0.04778, 0.628, 0.05177, 0.6449, 0.117, 0.5871, 0.1034, 0.5845, 0.003608, 0.628, 0.00716, 0.628, 0.05177, 0.5832, 0.04778, 0.628, 0.00716, 0.689, 0.01887, 0.687, 0.06427, 0.628, 0.05177, 0.498, 0.04406, 0.5379, 0.04388, 0.5438, 0.1009, 0.5004, 0.09764, 0.4974, 0.0004217, 0.5375, 8.808e-05, 0.5379, 0.04388, 0.498, 0.04406, 0.5375, 8.808e-05, 0.5845, 0.003608, 0.5832, 0.04778, 0.5379, 0.04388, 0.4194, 0.04723, 0.4588, 0.04547, 0.4601, 0.09786, 0.4209, 0.09958, 0.4183, 0.003362, 0.4579, 0.001658, 0.4588, 0.04547, 0.4194, 0.04723, 0.4579, 0.001658, 0.4974, 0.0004217, 0.498, 0.04406, 0.4588, 0.04547, 0.3405, 0.05162, 0.38, 0.04932, 0.3817, 0.1018, 0.3423, 0.1044, 0.3391, 0.007652, 0.3787, 0.005409, 0.38, 0.04932, 0.3405, 0.05162, 0.3787, 0.005409, 0.4183, 0.003362, 0.4194, 0.04723, 0.38, 0.04932, 0.2613, 0.05645, 0.301, 0.05397, 0.3028, 0.1067, 0.2634, 0.1094, 0.2599, 0.01233, 0.2995, 0.009981, 0.301, 0.05397, 0.2613, 0.05645, 0.2995, 0.009981, 0.3391, 0.007652, 0.3405, 0.05162, 0.301, 0.05397, 0.1807, 0.06014, 0.2211, 0.05888, 0.2227, 0.1135, 0.1811, 0.1155, 0.1804, 0.01541, 0.2202, 0.01436, 0.2211, 0.05888, 0.1807, 0.06014, 0.2202, 0.01436, 0.2599, 0.01233, 0.2613, 0.05645, 0.2211, 0.05888, 0.09976, 0.05914, 0.1401, 0.06002, 0.1396, 0.1143, 0.09885, 0.113, 0.1004, 0.01453, 0.1404, 0.01532, 0.1401, 0.06002, 0.09976, 0.05914, 0.1404, 0.01532, 0.1804, 0.01541, 0.1807, 0.06014, 0.1401, 0.06002, 0.02621, 0.0567, 0.05958, 0.05786, 0.05849, 0.1114, 0.02512, 0.11, 0.03029, 0.01682, 0.06037, 0.01335, 0.05958, 0.05786, 0.02621, 0.0567, 0.06037, 0.01335, 0.1004, 0.01453, 0.09976, 0.05914, 0.05958, 0.05786])
me_grid.materials.append(mat_fels)
me_grid.use_remesh_preserve_volume = False
me_grid.use_remesh_preserve_attributes = False
me_grid.use_mirror_vertex_groups = False
me_grid.update()

# ---- objects
ob_grid = bpy.data.objects.new('Grid', me_grid)
ob_lamp = bpy.data.objects.new('Lamp', light_lamp)
ob_camera = bpy.data.objects.new('Camera', cam_camera)

# ---- transforms, parenting, visibility, modifiers, constraints
ob_grid.location = (0.0, 0.0, 0.0)
ob_grid.scale = (7.992, 7.992, 7.992)
ob_grid.lineart.crease_threshold = 0.0
ob_lamp.location = (4.076, 1.005, 5.904)
ob_lamp.rotation_euler = (0.6503, 0.05522, 1.866)
ob_lamp.lock_rotations_4d = False
ob_lamp.empty_display_type = 'ARROWS'
ob_lamp.color = (0.0, 0.0, 0.0, 0.0)
ob_lamp.lineart.crease_threshold = 0.0
ob_camera.location = (7.481, -6.508, 5.344)
ob_camera.rotation_euler = (1.109, 0.01082, 0.8149)
ob_camera.lock_rotations_4d = False
ob_camera.empty_display_type = 'ARROWS'
ob_camera.color = (0.0, 0.0, 0.0, 0.0)
ob_camera.display_type = 'WIRE'
ob_camera.lineart.crease_threshold = 0.0

# ---- collection membership
col_collection_1.objects.link(ob_grid)
col_collection_1.objects.link(ob_lamp)
col_collection_1.objects.link(ob_camera)

# ---- scene / render settings (as saved in the file)
scene.camera = ob_camera
scene.frame_start = 1; scene.frame_end = 60; scene.frame_set(19)
scene.render.engine = 'CYCLES'
scene.render.resolution_percentage = 50
scene.render.dither_intensity = 0.0
scene.cycles.use_denoising = False
scene.cycles.samples = 10
scene.cycles.sampling_pattern = 'TABULATED_SOBOL'
scene.cycles.light_sampling_threshold = 0.0
scene.cycles.use_adaptive_sampling = False
scene.cycles.use_light_tree = False
scene.cycles.blur_glossy = 0.0
scene.cycles.pixel_filter_type = 'GAUSSIAN'
scene.cycles.sample_clamp_indirect = 0.0
scene.view_settings.view_transform = 'Standard'
bpy.context.view_layer.update()
